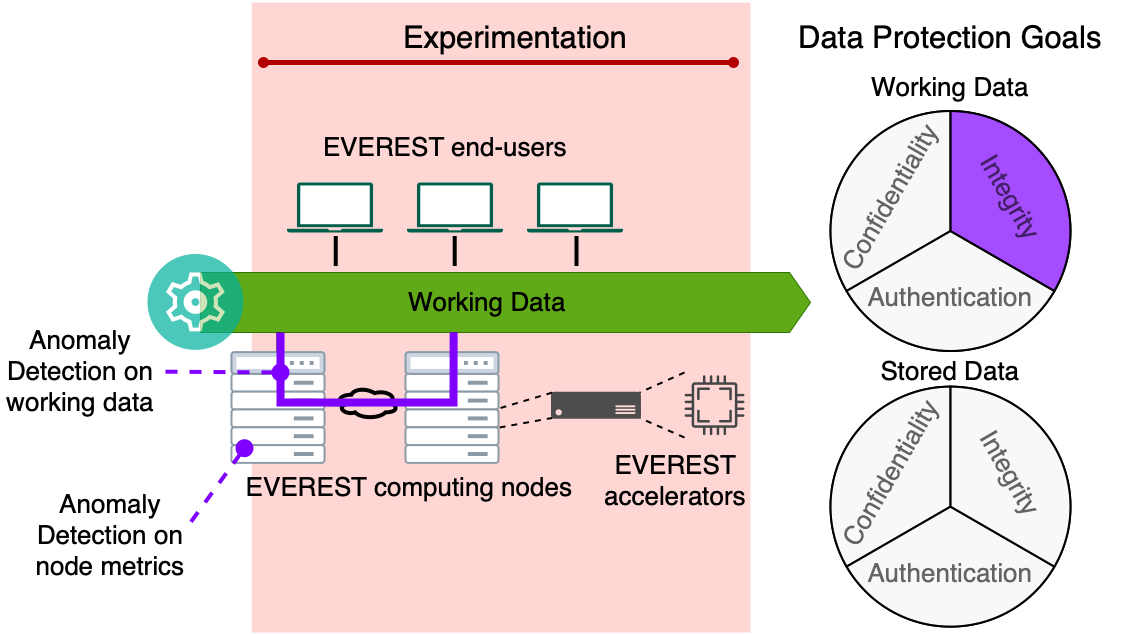

The diagram above was exported from draw.io. Its source (the exported page's mxGraphModel, read from the mxfile embedded in the PNG):
<mxGraphModel dx="1351" dy="1621" grid="1" gridSize="10" guides="1" tooltips="1" connect="1" arrows="1" fold="1" page="1" pageScale="1" pageWidth="1200" pageHeight="700" math="0" shadow="0">
  <root>
    <mxCell id="0" />
    <mxCell id="1" parent="0" />
    <mxCell id="vxUJ1ikKy-ErScRlfJjB-78" value="" style="rounded=0;whiteSpace=wrap;html=1;fontSize=31;strokeColor=none;strokeWidth=4;fillColor=#FC3426;opacity=20;" parent="1" vertex="1">
      <mxGeometry x="251.25" y="-670" width="498.75" height="630" as="geometry" />
    </mxCell>
    <mxCell id="vxUJ1ikKy-ErScRlfJjB-15" value="" style="endArrow=oval;html=1;rounded=0;startArrow=oval;startFill=1;endFill=1;strokeWidth=5;jumpSize=7;fillColor=#e51400;strokeColor=#B20000;" parent="1" edge="1">
      <mxGeometry width="50" height="50" relative="1" as="geometry">
        <mxPoint x="263" y="-610" as="sourcePoint" />
        <mxPoint x="733" y="-610" as="targetPoint" />
      </mxGeometry>
    </mxCell>
    <mxCell id="vxUJ1ikKy-ErScRlfJjB-21" value="Experimentation" style="text;html=1;strokeColor=none;fillColor=none;align=center;verticalAlign=middle;whiteSpace=wrap;rounded=0;opacity=70;fontSize=31;" parent="1" vertex="1">
      <mxGeometry x="490" y="-650" width="50" height="30" as="geometry" />
    </mxCell>
    <mxCell id="vxUJ1ikKy-ErScRlfJjB-12" value="" style="html=1;shadow=0;dashed=0;align=center;verticalAlign=middle;shape=mxgraph.arrows2.arrow;dy=0;dx=21;notch=0;fillColor=#60a917;strokeColor=#2D7600;fontColor=#ffffff;" parent="1" vertex="1">
      <mxGeometry x="200" y="-400" width="610" height="60" as="geometry" />
    </mxCell>
    <mxCell id="vxUJ1ikKy-ErScRlfJjB-13" value="" style="aspect=fixed;perimeter=ellipsePerimeter;html=1;align=center;shadow=0;dashed=0;fontColor=#4277BB;labelBackgroundColor=#ffffff;fontSize=12;spacingTop=3;image;image=img/lib/ibm/management/management.svg;opacity=70;" parent="1" vertex="1">
      <mxGeometry x="147" y="-418.5" width="97" height="97" as="geometry" />
    </mxCell>
    <mxCell id="vxUJ1ikKy-ErScRlfJjB-25" value="Working Data" style="text;html=1;strokeColor=none;fillColor=none;align=center;verticalAlign=middle;whiteSpace=wrap;rounded=0;opacity=70;fontSize=26;" parent="1" vertex="1">
      <mxGeometry x="397.5" y="-385" width="180" height="30" as="geometry" />
    </mxCell>
    <mxCell id="vxUJ1ikKy-ErScRlfJjB-52" value="" style="aspect=fixed;perimeter=ellipsePerimeter;html=1;align=center;fontSize=12;verticalAlign=top;fontColor=#364149;shadow=0;dashed=0;image;image=img/lib/cumulus/rack_bare_metal.svg;strokeColor=#FFFFFF;strokeWidth=2;fillColor=#FFFFFF;" parent="1" vertex="1">
      <mxGeometry x="230" y="-321.5" width="96" height="114" as="geometry" />
    </mxCell>
    <mxCell id="vxUJ1ikKy-ErScRlfJjB-54" value="" style="aspect=fixed;perimeter=ellipsePerimeter;html=1;align=center;fontSize=12;verticalAlign=top;fontColor=#364149;shadow=0;dashed=0;image;image=img/lib/cumulus/rack_bare_metal.svg;strokeColor=#FFFFFF;strokeWidth=2;fillColor=#FFFFFF;" parent="1" vertex="1">
      <mxGeometry x="404" y="-321.5" width="96" height="114" as="geometry" />
    </mxCell>
    <mxCell id="vxUJ1ikKy-ErScRlfJjB-56" value="" style="sketch=0;pointerEvents=1;shadow=0;dashed=0;html=1;strokeColor=none;fillColor=#005F4B;labelPosition=center;verticalLabelPosition=bottom;verticalAlign=top;align=center;outlineConnect=0;shape=mxgraph.veeam2.laptop;fontSize=31;" parent="1" vertex="1">
      <mxGeometry x="406.5" y="-490" width="96" height="50" as="geometry" />
    </mxCell>
    <mxCell id="vxUJ1ikKy-ErScRlfJjB-57" value="" style="sketch=0;pointerEvents=1;shadow=0;dashed=0;html=1;strokeColor=none;fillColor=#005F4B;labelPosition=center;verticalLabelPosition=bottom;verticalAlign=top;align=center;outlineConnect=0;shape=mxgraph.veeam2.laptop;fontSize=31;" parent="1" vertex="1">
      <mxGeometry x="286.5" y="-490" width="96" height="50" as="geometry" />
    </mxCell>
    <mxCell id="vxUJ1ikKy-ErScRlfJjB-58" value="" style="sketch=0;pointerEvents=1;shadow=0;dashed=0;html=1;strokeColor=none;fillColor=#005F4B;labelPosition=center;verticalLabelPosition=bottom;verticalAlign=top;align=center;outlineConnect=0;shape=mxgraph.veeam2.laptop;fontSize=31;" parent="1" vertex="1">
      <mxGeometry x="526.5" y="-490" width="96" height="50" as="geometry" />
    </mxCell>
    <mxCell id="vxUJ1ikKy-ErScRlfJjB-59" value="" style="sketch=0;pointerEvents=1;shadow=0;dashed=0;html=1;strokeColor=none;fillColor=#434445;aspect=fixed;labelPosition=center;verticalLabelPosition=bottom;verticalAlign=top;align=center;outlineConnect=0;shape=mxgraph.vvd.cpu;fontSize=31;" parent="1" vertex="1">
      <mxGeometry x="684" y="-297.25" width="60" height="60" as="geometry" />
    </mxCell>
    <mxCell id="vxUJ1ikKy-ErScRlfJjB-60" value="" style="sketch=0;aspect=fixed;pointerEvents=1;shadow=0;dashed=0;html=1;strokeColor=none;labelPosition=center;verticalLabelPosition=bottom;verticalAlign=top;align=center;fillColor=#4D4D4D;shape=mxgraph.azure.server;fontSize=31;" parent="1" vertex="1">
      <mxGeometry x="550.5" y="-280.75" width="90" height="27" as="geometry" />
    </mxCell>
    <mxCell id="vxUJ1ikKy-ErScRlfJjB-61" value="" style="endArrow=none;html=1;rounded=0;fontSize=31;targetPerimeterSpacing=13;strokeWidth=2;jumpSize=7;exitX=1;exitY=0.5;exitDx=0;exitDy=0;entryX=0.015;entryY=0.03;entryDx=0;entryDy=0;entryPerimeter=0;dashed=1;" parent="1" source="vxUJ1ikKy-ErScRlfJjB-54" target="vxUJ1ikKy-ErScRlfJjB-60" edge="1">
      <mxGeometry width="50" height="50" relative="1" as="geometry">
        <mxPoint x="484" y="-320" as="sourcePoint" />
        <mxPoint x="544" y="-280" as="targetPoint" />
      </mxGeometry>
    </mxCell>
    <mxCell id="vxUJ1ikKy-ErScRlfJjB-62" value="" style="endArrow=none;html=1;rounded=0;fontSize=31;targetPerimeterSpacing=13;strokeWidth=2;jumpSize=7;exitX=0.99;exitY=0.671;exitDx=0;exitDy=0;entryX=0.015;entryY=0.97;entryDx=0;entryDy=0;entryPerimeter=0;exitPerimeter=0;dashed=1;" parent="1" source="vxUJ1ikKy-ErScRlfJjB-54" target="vxUJ1ikKy-ErScRlfJjB-60" edge="1">
      <mxGeometry width="50" height="50" relative="1" as="geometry">
        <mxPoint x="510" y="-254.5" as="sourcePoint" />
        <mxPoint x="561.8499999999999" y="-269.94000000000005" as="targetPoint" />
      </mxGeometry>
    </mxCell>
    <mxCell id="vxUJ1ikKy-ErScRlfJjB-64" value="" style="endArrow=none;html=1;rounded=0;fontSize=31;targetPerimeterSpacing=13;strokeWidth=2;jumpSize=7;entryX=0.985;entryY=0.03;entryDx=0;entryDy=0;entryPerimeter=0;dashed=1;" parent="1" target="vxUJ1ikKy-ErScRlfJjB-60" edge="1">
      <mxGeometry width="50" height="50" relative="1" as="geometry">
        <mxPoint x="684" y="-300" as="sourcePoint" />
        <mxPoint x="561.8499999999999" y="-269.94000000000005" as="targetPoint" />
      </mxGeometry>
    </mxCell>
    <mxCell id="vxUJ1ikKy-ErScRlfJjB-65" value="" style="endArrow=none;html=1;rounded=0;fontSize=31;targetPerimeterSpacing=13;strokeWidth=2;jumpSize=7;entryX=0.985;entryY=0.97;entryDx=0;entryDy=0;entryPerimeter=0;dashed=1;" parent="1" target="vxUJ1ikKy-ErScRlfJjB-60" edge="1">
      <mxGeometry width="50" height="50" relative="1" as="geometry">
        <mxPoint x="684" y="-235" as="sourcePoint" />
        <mxPoint x="561.8499999999999" y="-244.55999999999995" as="targetPoint" />
      </mxGeometry>
    </mxCell>
    <mxCell id="vxUJ1ikKy-ErScRlfJjB-66" value="" style="ellipse;shape=cloud;whiteSpace=wrap;html=1;fontSize=31;strokeColor=default;strokeWidth=4;fillColor=none;" parent="1" vertex="1">
      <mxGeometry x="335.25" y="-285.75" width="62.25" height="32" as="geometry" />
    </mxCell>
    <mxCell id="vxUJ1ikKy-ErScRlfJjB-67" value="" style="endArrow=none;html=1;rounded=0;fontSize=31;targetPerimeterSpacing=13;strokeWidth=4;jumpSize=7;exitX=0.875;exitY=0.5;exitDx=0;exitDy=0;exitPerimeter=0;entryX=0;entryY=0.452;entryDx=0;entryDy=0;entryPerimeter=0;" parent="1" source="vxUJ1ikKy-ErScRlfJjB-66" target="vxUJ1ikKy-ErScRlfJjB-54" edge="1">
      <mxGeometry width="50" height="50" relative="1" as="geometry">
        <mxPoint x="510" y="-254.5" as="sourcePoint" />
        <mxPoint x="410" y="-270" as="targetPoint" />
      </mxGeometry>
    </mxCell>
    <mxCell id="vxUJ1ikKy-ErScRlfJjB-68" value="" style="endArrow=none;html=1;rounded=0;fontSize=31;targetPerimeterSpacing=13;strokeWidth=4;jumpSize=7;exitX=0.16;exitY=0.55;exitDx=0;exitDy=0;exitPerimeter=0;entryX=0.996;entryY=0.466;entryDx=0;entryDy=0;entryPerimeter=0;" parent="1" source="vxUJ1ikKy-ErScRlfJjB-66" target="vxUJ1ikKy-ErScRlfJjB-52" edge="1">
      <mxGeometry width="50" height="50" relative="1" as="geometry">
        <mxPoint x="399.71875" y="-259.75" as="sourcePoint" />
        <mxPoint x="414" y="-259.972" as="targetPoint" />
      </mxGeometry>
    </mxCell>
    <mxCell id="vxUJ1ikKy-ErScRlfJjB-69" value="" style="endArrow=none;html=1;rounded=0;fontSize=31;targetPerimeterSpacing=13;strokeWidth=4;jumpSize=7;entryX=0.5;entryY=0;entryDx=0;entryDy=0;" parent="1" target="vxUJ1ikKy-ErScRlfJjB-52" edge="1">
      <mxGeometry width="50" height="50" relative="1" as="geometry">
        <mxPoint x="278" y="-340" as="sourcePoint" />
        <mxPoint x="335.616" y="-258.376" as="targetPoint" />
      </mxGeometry>
    </mxCell>
    <mxCell id="vxUJ1ikKy-ErScRlfJjB-70" value="" style="endArrow=none;html=1;rounded=0;fontSize=31;targetPerimeterSpacing=13;strokeWidth=4;jumpSize=7;entryX=0.5;entryY=0;entryDx=0;entryDy=0;" parent="1" edge="1">
      <mxGeometry width="50" height="50" relative="1" as="geometry">
        <mxPoint x="454.33000000000004" y="-340" as="sourcePoint" />
        <mxPoint x="454.33000000000004" y="-321.5" as="targetPoint" />
      </mxGeometry>
    </mxCell>
    <mxCell id="vxUJ1ikKy-ErScRlfJjB-71" value="" style="endArrow=none;html=1;rounded=0;fontSize=31;targetPerimeterSpacing=13;strokeWidth=4;jumpSize=7;" parent="1" edge="1">
      <mxGeometry width="50" height="50" relative="1" as="geometry">
        <mxPoint x="335.25" y="-436.5" as="sourcePoint" />
        <mxPoint x="335.25" y="-406.5" as="targetPoint" />
        <Array as="points" />
      </mxGeometry>
    </mxCell>
    <mxCell id="vxUJ1ikKy-ErScRlfJjB-74" value="" style="endArrow=none;html=1;rounded=0;fontSize=31;targetPerimeterSpacing=13;strokeWidth=4;jumpSize=7;" parent="1" edge="1">
      <mxGeometry width="50" height="50" relative="1" as="geometry">
        <mxPoint x="454.21" y="-436.5" as="sourcePoint" />
        <mxPoint x="454.21" y="-406.5" as="targetPoint" />
        <Array as="points" />
      </mxGeometry>
    </mxCell>
    <mxCell id="vxUJ1ikKy-ErScRlfJjB-75" value="" style="endArrow=none;html=1;rounded=0;fontSize=31;targetPerimeterSpacing=13;strokeWidth=4;jumpSize=7;" parent="1" edge="1">
      <mxGeometry width="50" height="50" relative="1" as="geometry">
        <mxPoint x="576" y="-436.4999999999999" as="sourcePoint" />
        <mxPoint x="576" y="-406.4999999999999" as="targetPoint" />
        <Array as="points" />
      </mxGeometry>
    </mxCell>
    <mxCell id="vxUJ1ikKy-ErScRlfJjB-83" value="EVEREST computing nodes" style="text;html=1;strokeColor=none;fillColor=none;align=center;verticalAlign=middle;whiteSpace=wrap;rounded=0;opacity=70;fontSize=26;" parent="1" vertex="1">
      <mxGeometry x="220" y="-200" width="377.5" height="30" as="geometry" />
    </mxCell>
    <mxCell id="vxUJ1ikKy-ErScRlfJjB-84" value="EVEREST accelerators" style="text;html=1;strokeColor=none;fillColor=none;align=center;verticalAlign=middle;whiteSpace=wrap;rounded=0;opacity=70;fontSize=26;" parent="1" vertex="1">
      <mxGeometry x="540" y="-207.5" width="270" height="30" as="geometry" />
    </mxCell>
    <mxCell id="vxUJ1ikKy-ErScRlfJjB-85" value="EVEREST end-users" style="text;html=1;strokeColor=none;fillColor=none;align=center;verticalAlign=middle;whiteSpace=wrap;rounded=0;opacity=70;fontSize=26;" parent="1" vertex="1">
      <mxGeometry x="310" y="-540" width="270" height="30" as="geometry" />
    </mxCell>
    <mxCell id="UWX1ADW4hSoQ0QjMZdTu-1" value="" style="endArrow=none;html=1;rounded=0;strokeWidth=8;fillColor=#cce5ff;strokeColor=#7F00FF;startArrow=none;startFill=0;entryX=0.415;entryY=0.997;entryDx=0;entryDy=0;entryPerimeter=0;endFill=0;" parent="1" target="vxUJ1ikKy-ErScRlfJjB-12" edge="1">
      <mxGeometry width="50" height="50" relative="1" as="geometry">
        <mxPoint x="280" y="-340" as="sourcePoint" />
        <mxPoint x="410" y="-270" as="targetPoint" />
        <Array as="points">
          <mxPoint x="280" y="-270" />
          <mxPoint x="453" y="-270" />
        </Array>
      </mxGeometry>
    </mxCell>
    <mxCell id="UWX1ADW4hSoQ0QjMZdTu-3" style="rounded=0;orthogonalLoop=1;jettySize=auto;html=1;startArrow=oval;startFill=1;strokeColor=#7F00FF;strokeWidth=4;exitX=0;exitY=1;exitDx=0;exitDy=0;endArrow=none;endFill=0;startSize=14;endSize=8;dashed=1;" parent="1" source="vxUJ1ikKy-ErScRlfJjB-52" edge="1">
      <mxGeometry relative="1" as="geometry">
        <mxPoint x="190" y="-150" as="targetPoint" />
      </mxGeometry>
    </mxCell>
    <mxCell id="UWX1ADW4hSoQ0QjMZdTu-4" style="rounded=0;orthogonalLoop=1;jettySize=auto;html=1;startArrow=oval;startFill=1;strokeColor=#7F00FF;strokeWidth=4;endArrow=none;endFill=0;startSize=14;endSize=8;dashed=1;entryX=1;entryY=0.5;entryDx=0;entryDy=0;" parent="1" target="UWX1ADW4hSoQ0QjMZdTu-5" edge="1">
      <mxGeometry relative="1" as="geometry">
        <mxPoint x="160" y="-300" as="targetPoint" />
        <mxPoint x="280" y="-300" as="sourcePoint" />
      </mxGeometry>
    </mxCell>
    <mxCell id="UWX1ADW4hSoQ0QjMZdTu-5" value="Anomaly Detection on working data" style="text;html=1;strokeColor=none;fillColor=none;align=center;verticalAlign=middle;whiteSpace=wrap;rounded=0;fontSize=26;" parent="1" vertex="1">
      <mxGeometry y="-348" width="160" height="94.25" as="geometry" />
    </mxCell>
    <mxCell id="UWX1ADW4hSoQ0QjMZdTu-7" value="Anomaly Detection on node metrics" style="text;html=1;strokeColor=none;fillColor=none;align=center;verticalAlign=middle;whiteSpace=wrap;rounded=0;fontSize=26;" parent="1" vertex="1">
      <mxGeometry x="30" y="-184.25" width="160" height="94.25" as="geometry" />
    </mxCell>
    <mxCell id="UWX1ADW4hSoQ0QjMZdTu-9" value="Data Protection Goals" style="text;html=1;strokeColor=none;fillColor=none;align=center;verticalAlign=middle;whiteSpace=wrap;rounded=0;opacity=70;fontSize=31;" parent="1" vertex="1">
      <mxGeometry x="755" y="-650" width="390" height="30" as="geometry" />
    </mxCell>
    <mxCell id="UWX1ADW4hSoQ0QjMZdTu-11" value="Working Data" style="text;html=1;strokeColor=none;fillColor=none;align=center;verticalAlign=middle;whiteSpace=wrap;rounded=0;opacity=70;fontSize=26;" parent="1" vertex="1">
      <mxGeometry x="860" y="-600" width="180" height="30" as="geometry" />
    </mxCell>
    <mxCell id="UWX1ADW4hSoQ0QjMZdTu-12" value="Stored Data" style="text;html=1;strokeColor=none;fillColor=none;align=center;verticalAlign=middle;whiteSpace=wrap;rounded=0;opacity=70;fontSize=26;" parent="1" vertex="1">
      <mxGeometry x="860" y="-315.87" width="180" height="30" as="geometry" />
    </mxCell>
    <mxCell id="UWX1ADW4hSoQ0QjMZdTu-19" value="" style="verticalLabelPosition=bottom;shadow=0;dashed=0;align=center;html=1;verticalAlign=top;strokeWidth=3;shape=mxgraph.mockup.graphics.pieChart;strokeColor=default;parts=33,33,33;partColors=#F5F5F5,#F5F5F5,#7F00FF;strokeWidth=2;fontSize=26;fillColor=none;gradientColor=none;partsCount=3;aspect=fixed;perimeterSpacing=3;fillOpacity=70;" parent="1" vertex="1">
      <mxGeometry x="830" y="-561.5" width="240" height="240" as="geometry" />
    </mxCell>
    <mxCell id="UWX1ADW4hSoQ0QjMZdTu-20" value="Confidentiality" style="text;html=1;strokeColor=none;fillColor=none;align=center;verticalAlign=middle;whiteSpace=wrap;rounded=0;fontSize=26;rotation=-60;textOpacity=60;" parent="1" vertex="1">
      <mxGeometry x="860" y="-490" width="60" height="30" as="geometry" />
    </mxCell>
    <mxCell id="UWX1ADW4hSoQ0QjMZdTu-21" value="Integrity" style="text;html=1;strokeColor=none;fillColor=none;align=center;verticalAlign=middle;whiteSpace=wrap;rounded=0;fontSize=26;rotation=60;textOpacity=60;" parent="1" vertex="1">
      <mxGeometry x="980" y="-490" width="60" height="30" as="geometry" />
    </mxCell>
    <mxCell id="UWX1ADW4hSoQ0QjMZdTu-22" value="Authentication" style="text;html=1;strokeColor=none;fillColor=none;align=center;verticalAlign=middle;whiteSpace=wrap;rounded=0;fontSize=26;rotation=0;textOpacity=60;" parent="1" vertex="1">
      <mxGeometry x="920" y="-390" width="60" height="30" as="geometry" />
    </mxCell>
    <mxCell id="UWX1ADW4hSoQ0QjMZdTu-28" value="" style="verticalLabelPosition=bottom;shadow=0;dashed=0;align=center;html=1;verticalAlign=top;strokeWidth=3;shape=mxgraph.mockup.graphics.pieChart;strokeColor=default;parts=33,33,33;partColors=#F5F5F5,#F5F5F5,#F5F5F5;strokeWidth=2;fontSize=26;fillColor=none;gradientColor=none;partsCount=3;aspect=fixed;perimeterSpacing=3;fillOpacity=70;" parent="1" vertex="1">
      <mxGeometry x="830" y="-285.87" width="240" height="240" as="geometry" />
    </mxCell>
    <mxCell id="UWX1ADW4hSoQ0QjMZdTu-29" value="Confidentiality" style="text;html=1;strokeColor=none;fillColor=none;align=center;verticalAlign=middle;whiteSpace=wrap;rounded=0;fontSize=26;rotation=-60;textOpacity=60;" parent="1" vertex="1">
      <mxGeometry x="860" y="-214.37" width="60" height="30" as="geometry" />
    </mxCell>
    <mxCell id="UWX1ADW4hSoQ0QjMZdTu-30" value="Integrity" style="text;html=1;strokeColor=none;fillColor=none;align=center;verticalAlign=middle;whiteSpace=wrap;rounded=0;fontSize=26;rotation=60;textOpacity=60;" parent="1" vertex="1">
      <mxGeometry x="980" y="-214.37" width="60" height="30" as="geometry" />
    </mxCell>
    <mxCell id="UWX1ADW4hSoQ0QjMZdTu-31" value="Authentication" style="text;html=1;strokeColor=none;fillColor=none;align=center;verticalAlign=middle;whiteSpace=wrap;rounded=0;fontSize=26;rotation=0;textOpacity=60;" parent="1" vertex="1">
      <mxGeometry x="920" y="-114.37" width="60" height="30" as="geometry" />
    </mxCell>
  </root>
</mxGraphModel>